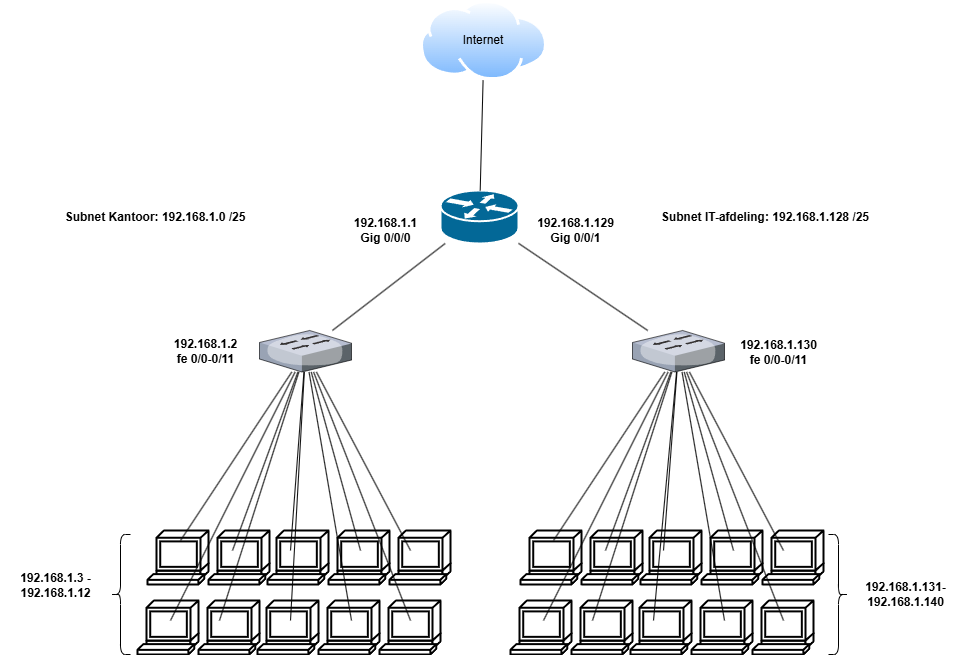

The diagram above was exported from draw.io. Its source (the exported page's mxGraphModel, read from the mxfile embedded in the PNG):
<mxGraphModel dx="2261" dy="738" grid="1" gridSize="10" guides="1" tooltips="1" connect="1" arrows="1" fold="1" page="1" pageScale="1" pageWidth="827" pageHeight="1169" math="0" shadow="0">
  <root>
    <mxCell id="0" />
    <mxCell id="1" parent="0" />
    <mxCell id="qsy866ZkrigXAtIE_nHQ-8" value="" style="shape=mxgraph.cisco.computers_and_peripherals.terminal;html=1;pointerEvents=1;dashed=0;strokeWidth=2;verticalLabelPosition=bottom;verticalAlign=top;align=center;outlineConnect=0;" vertex="1" parent="1">
      <mxGeometry x="97" y="590" width="61" height="54" as="geometry" />
    </mxCell>
    <mxCell id="qsy866ZkrigXAtIE_nHQ-9" value="" style="shape=mxgraph.cisco.computers_and_peripherals.terminal;html=1;pointerEvents=1;dashed=0;strokeWidth=2;verticalLabelPosition=bottom;verticalAlign=top;align=center;outlineConnect=0;" vertex="1" parent="1">
      <mxGeometry x="158" y="590" width="61" height="54" as="geometry" />
    </mxCell>
    <mxCell id="qsy866ZkrigXAtIE_nHQ-10" value="" style="shape=mxgraph.cisco.computers_and_peripherals.terminal;html=1;pointerEvents=1;dashed=0;strokeWidth=2;verticalLabelPosition=bottom;verticalAlign=top;align=center;outlineConnect=0;" vertex="1" parent="1">
      <mxGeometry x="217" y="590" width="61" height="54" as="geometry" />
    </mxCell>
    <mxCell id="qsy866ZkrigXAtIE_nHQ-11" value="" style="shape=mxgraph.cisco.computers_and_peripherals.terminal;html=1;pointerEvents=1;dashed=0;strokeWidth=2;verticalLabelPosition=bottom;verticalAlign=top;align=center;outlineConnect=0;" vertex="1" parent="1">
      <mxGeometry x="278" y="590" width="61" height="54" as="geometry" />
    </mxCell>
    <mxCell id="qsy866ZkrigXAtIE_nHQ-12" value="" style="shape=mxgraph.cisco.computers_and_peripherals.terminal;html=1;pointerEvents=1;dashed=0;strokeWidth=2;verticalLabelPosition=bottom;verticalAlign=top;align=center;outlineConnect=0;" vertex="1" parent="1">
      <mxGeometry x="339" y="590" width="61" height="54" as="geometry" />
    </mxCell>
    <mxCell id="qsy866ZkrigXAtIE_nHQ-13" value="" style="shape=mxgraph.cisco.computers_and_peripherals.terminal;html=1;pointerEvents=1;dashed=0;strokeWidth=2;verticalLabelPosition=bottom;verticalAlign=top;align=center;outlineConnect=0;" vertex="1" parent="1">
      <mxGeometry x="87" y="660" width="61" height="54" as="geometry" />
    </mxCell>
    <mxCell id="qsy866ZkrigXAtIE_nHQ-14" value="" style="shape=mxgraph.cisco.computers_and_peripherals.terminal;html=1;pointerEvents=1;dashed=0;strokeWidth=2;verticalLabelPosition=bottom;verticalAlign=top;align=center;outlineConnect=0;" vertex="1" parent="1">
      <mxGeometry x="148" y="660" width="61" height="54" as="geometry" />
    </mxCell>
    <mxCell id="qsy866ZkrigXAtIE_nHQ-15" value="" style="shape=mxgraph.cisco.computers_and_peripherals.terminal;html=1;pointerEvents=1;dashed=0;strokeWidth=2;verticalLabelPosition=bottom;verticalAlign=top;align=center;outlineConnect=0;" vertex="1" parent="1">
      <mxGeometry x="207" y="660" width="61" height="54" as="geometry" />
    </mxCell>
    <mxCell id="qsy866ZkrigXAtIE_nHQ-16" value="" style="shape=mxgraph.cisco.computers_and_peripherals.terminal;html=1;pointerEvents=1;dashed=0;strokeWidth=2;verticalLabelPosition=bottom;verticalAlign=top;align=center;outlineConnect=0;" vertex="1" parent="1">
      <mxGeometry x="268" y="660" width="61" height="54" as="geometry" />
    </mxCell>
    <mxCell id="qsy866ZkrigXAtIE_nHQ-17" value="" style="shape=mxgraph.cisco.computers_and_peripherals.terminal;html=1;pointerEvents=1;dashed=0;strokeWidth=2;verticalLabelPosition=bottom;verticalAlign=top;align=center;outlineConnect=0;" vertex="1" parent="1">
      <mxGeometry x="329" y="660" width="61" height="54" as="geometry" />
    </mxCell>
    <mxCell id="qsy866ZkrigXAtIE_nHQ-28" value="" style="shape=mxgraph.cisco.routers.router;html=1;pointerEvents=1;dashed=0;fillColor=#036897;strokeColor=#ffffff;strokeWidth=2;verticalLabelPosition=bottom;verticalAlign=top;align=center;outlineConnect=0;" vertex="1" parent="1">
      <mxGeometry x="390" y="250" width="78" height="53" as="geometry" />
    </mxCell>
    <mxCell id="qsy866ZkrigXAtIE_nHQ-29" value="" style="verticalLabelPosition=bottom;sketch=0;aspect=fixed;html=1;verticalAlign=top;align=center;outlineConnect=0;shape=mxgraph.citrix.switch;" vertex="1" parent="1">
      <mxGeometry x="209" y="390" width="92" height="41.5" as="geometry" />
    </mxCell>
    <mxCell id="qsy866ZkrigXAtIE_nHQ-37" value="" style="endArrow=none;html=1;rounded=0;" edge="1" parent="1" target="qsy866ZkrigXAtIE_nHQ-29">
      <mxGeometry width="50" height="50" relative="1" as="geometry">
        <mxPoint x="130" y="600" as="sourcePoint" />
        <mxPoint x="220" y="470" as="targetPoint" />
      </mxGeometry>
    </mxCell>
    <mxCell id="qsy866ZkrigXAtIE_nHQ-38" value="" style="endArrow=none;html=1;rounded=0;" edge="1" parent="1" target="qsy866ZkrigXAtIE_nHQ-29">
      <mxGeometry width="50" height="50" relative="1" as="geometry">
        <mxPoint x="182" y="610" as="sourcePoint" />
        <mxPoint x="293" y="442" as="targetPoint" />
      </mxGeometry>
    </mxCell>
    <mxCell id="qsy866ZkrigXAtIE_nHQ-39" value="" style="endArrow=none;html=1;rounded=0;" edge="1" parent="1" target="qsy866ZkrigXAtIE_nHQ-29">
      <mxGeometry width="50" height="50" relative="1" as="geometry">
        <mxPoint x="240" y="610" as="sourcePoint" />
        <mxPoint x="290" y="560" as="targetPoint" />
      </mxGeometry>
    </mxCell>
    <mxCell id="qsy866ZkrigXAtIE_nHQ-40" value="" style="endArrow=none;html=1;rounded=0;" edge="1" parent="1" target="qsy866ZkrigXAtIE_nHQ-29">
      <mxGeometry width="50" height="50" relative="1" as="geometry">
        <mxPoint x="310" y="610" as="sourcePoint" />
        <mxPoint x="360" y="560" as="targetPoint" />
      </mxGeometry>
    </mxCell>
    <mxCell id="qsy866ZkrigXAtIE_nHQ-41" value="" style="endArrow=none;html=1;rounded=0;" edge="1" parent="1" target="qsy866ZkrigXAtIE_nHQ-29">
      <mxGeometry width="50" height="50" relative="1" as="geometry">
        <mxPoint x="360" y="610" as="sourcePoint" />
        <mxPoint x="410" y="560" as="targetPoint" />
      </mxGeometry>
    </mxCell>
    <mxCell id="qsy866ZkrigXAtIE_nHQ-42" value="" style="endArrow=none;html=1;rounded=0;" edge="1" parent="1" target="qsy866ZkrigXAtIE_nHQ-29">
      <mxGeometry width="50" height="50" relative="1" as="geometry">
        <mxPoint x="120" y="680" as="sourcePoint" />
        <mxPoint x="170" y="630" as="targetPoint" />
      </mxGeometry>
    </mxCell>
    <mxCell id="qsy866ZkrigXAtIE_nHQ-43" value="" style="endArrow=none;html=1;rounded=0;" edge="1" parent="1" target="qsy866ZkrigXAtIE_nHQ-29">
      <mxGeometry width="50" height="50" relative="1" as="geometry">
        <mxPoint x="169" y="680" as="sourcePoint" />
        <mxPoint x="219" y="630" as="targetPoint" />
      </mxGeometry>
    </mxCell>
    <mxCell id="qsy866ZkrigXAtIE_nHQ-44" value="" style="endArrow=none;html=1;rounded=0;" edge="1" parent="1" target="qsy866ZkrigXAtIE_nHQ-29">
      <mxGeometry width="50" height="50" relative="1" as="geometry">
        <mxPoint x="240" y="680" as="sourcePoint" />
        <mxPoint x="280" y="630" as="targetPoint" />
      </mxGeometry>
    </mxCell>
    <mxCell id="qsy866ZkrigXAtIE_nHQ-45" value="" style="endArrow=none;html=1;rounded=0;" edge="1" parent="1" target="qsy866ZkrigXAtIE_nHQ-29">
      <mxGeometry width="50" height="50" relative="1" as="geometry">
        <mxPoint x="301" y="680" as="sourcePoint" />
        <mxPoint x="351" y="630" as="targetPoint" />
      </mxGeometry>
    </mxCell>
    <mxCell id="qsy866ZkrigXAtIE_nHQ-46" value="" style="endArrow=none;html=1;rounded=0;" edge="1" parent="1" target="qsy866ZkrigXAtIE_nHQ-29">
      <mxGeometry width="50" height="50" relative="1" as="geometry">
        <mxPoint x="360" y="680" as="sourcePoint" />
        <mxPoint x="410" y="630" as="targetPoint" />
      </mxGeometry>
    </mxCell>
    <mxCell id="qsy866ZkrigXAtIE_nHQ-89" value="" style="shape=mxgraph.cisco.computers_and_peripherals.terminal;html=1;pointerEvents=1;dashed=0;strokeWidth=2;verticalLabelPosition=bottom;verticalAlign=top;align=center;outlineConnect=0;" vertex="1" parent="1">
      <mxGeometry x="470" y="590" width="61" height="54" as="geometry" />
    </mxCell>
    <mxCell id="qsy866ZkrigXAtIE_nHQ-90" value="" style="shape=mxgraph.cisco.computers_and_peripherals.terminal;html=1;pointerEvents=1;dashed=0;strokeWidth=2;verticalLabelPosition=bottom;verticalAlign=top;align=center;outlineConnect=0;" vertex="1" parent="1">
      <mxGeometry x="531" y="590" width="61" height="54" as="geometry" />
    </mxCell>
    <mxCell id="qsy866ZkrigXAtIE_nHQ-91" value="" style="shape=mxgraph.cisco.computers_and_peripherals.terminal;html=1;pointerEvents=1;dashed=0;strokeWidth=2;verticalLabelPosition=bottom;verticalAlign=top;align=center;outlineConnect=0;" vertex="1" parent="1">
      <mxGeometry x="590" y="590" width="61" height="54" as="geometry" />
    </mxCell>
    <mxCell id="qsy866ZkrigXAtIE_nHQ-92" value="" style="shape=mxgraph.cisco.computers_and_peripherals.terminal;html=1;pointerEvents=1;dashed=0;strokeWidth=2;verticalLabelPosition=bottom;verticalAlign=top;align=center;outlineConnect=0;" vertex="1" parent="1">
      <mxGeometry x="651" y="590" width="61" height="54" as="geometry" />
    </mxCell>
    <mxCell id="qsy866ZkrigXAtIE_nHQ-93" value="" style="shape=mxgraph.cisco.computers_and_peripherals.terminal;html=1;pointerEvents=1;dashed=0;strokeWidth=2;verticalLabelPosition=bottom;verticalAlign=top;align=center;outlineConnect=0;" vertex="1" parent="1">
      <mxGeometry x="712" y="590" width="61" height="54" as="geometry" />
    </mxCell>
    <mxCell id="qsy866ZkrigXAtIE_nHQ-94" value="" style="shape=mxgraph.cisco.computers_and_peripherals.terminal;html=1;pointerEvents=1;dashed=0;strokeWidth=2;verticalLabelPosition=bottom;verticalAlign=top;align=center;outlineConnect=0;" vertex="1" parent="1">
      <mxGeometry x="460" y="660" width="61" height="54" as="geometry" />
    </mxCell>
    <mxCell id="qsy866ZkrigXAtIE_nHQ-95" value="" style="shape=mxgraph.cisco.computers_and_peripherals.terminal;html=1;pointerEvents=1;dashed=0;strokeWidth=2;verticalLabelPosition=bottom;verticalAlign=top;align=center;outlineConnect=0;" vertex="1" parent="1">
      <mxGeometry x="521" y="660" width="61" height="54" as="geometry" />
    </mxCell>
    <mxCell id="qsy866ZkrigXAtIE_nHQ-96" value="" style="shape=mxgraph.cisco.computers_and_peripherals.terminal;html=1;pointerEvents=1;dashed=0;strokeWidth=2;verticalLabelPosition=bottom;verticalAlign=top;align=center;outlineConnect=0;" vertex="1" parent="1">
      <mxGeometry x="580" y="660" width="61" height="54" as="geometry" />
    </mxCell>
    <mxCell id="qsy866ZkrigXAtIE_nHQ-97" value="" style="shape=mxgraph.cisco.computers_and_peripherals.terminal;html=1;pointerEvents=1;dashed=0;strokeWidth=2;verticalLabelPosition=bottom;verticalAlign=top;align=center;outlineConnect=0;" vertex="1" parent="1">
      <mxGeometry x="641" y="660" width="61" height="54" as="geometry" />
    </mxCell>
    <mxCell id="qsy866ZkrigXAtIE_nHQ-98" value="" style="shape=mxgraph.cisco.computers_and_peripherals.terminal;html=1;pointerEvents=1;dashed=0;strokeWidth=2;verticalLabelPosition=bottom;verticalAlign=top;align=center;outlineConnect=0;" vertex="1" parent="1">
      <mxGeometry x="702" y="660" width="61" height="54" as="geometry" />
    </mxCell>
    <mxCell id="qsy866ZkrigXAtIE_nHQ-99" value="" style="verticalLabelPosition=bottom;sketch=0;aspect=fixed;html=1;verticalAlign=top;align=center;outlineConnect=0;shape=mxgraph.citrix.switch;" vertex="1" parent="1">
      <mxGeometry x="582" y="390" width="92" height="41.5" as="geometry" />
    </mxCell>
    <mxCell id="qsy866ZkrigXAtIE_nHQ-100" value="" style="endArrow=none;html=1;rounded=0;" edge="1" parent="1" target="qsy866ZkrigXAtIE_nHQ-99">
      <mxGeometry width="50" height="50" relative="1" as="geometry">
        <mxPoint x="503" y="600" as="sourcePoint" />
        <mxPoint x="593" y="470" as="targetPoint" />
      </mxGeometry>
    </mxCell>
    <mxCell id="qsy866ZkrigXAtIE_nHQ-101" value="" style="endArrow=none;html=1;rounded=0;" edge="1" parent="1" target="qsy866ZkrigXAtIE_nHQ-99">
      <mxGeometry width="50" height="50" relative="1" as="geometry">
        <mxPoint x="555" y="610" as="sourcePoint" />
        <mxPoint x="666" y="442" as="targetPoint" />
      </mxGeometry>
    </mxCell>
    <mxCell id="qsy866ZkrigXAtIE_nHQ-102" value="" style="endArrow=none;html=1;rounded=0;" edge="1" parent="1" target="qsy866ZkrigXAtIE_nHQ-99">
      <mxGeometry width="50" height="50" relative="1" as="geometry">
        <mxPoint x="613" y="610" as="sourcePoint" />
        <mxPoint x="663" y="560" as="targetPoint" />
      </mxGeometry>
    </mxCell>
    <mxCell id="qsy866ZkrigXAtIE_nHQ-103" value="" style="endArrow=none;html=1;rounded=0;" edge="1" parent="1" target="qsy866ZkrigXAtIE_nHQ-99">
      <mxGeometry width="50" height="50" relative="1" as="geometry">
        <mxPoint x="683" y="610" as="sourcePoint" />
        <mxPoint x="733" y="560" as="targetPoint" />
      </mxGeometry>
    </mxCell>
    <mxCell id="qsy866ZkrigXAtIE_nHQ-104" value="" style="endArrow=none;html=1;rounded=0;" edge="1" parent="1" target="qsy866ZkrigXAtIE_nHQ-99">
      <mxGeometry width="50" height="50" relative="1" as="geometry">
        <mxPoint x="733" y="610" as="sourcePoint" />
        <mxPoint x="783" y="560" as="targetPoint" />
      </mxGeometry>
    </mxCell>
    <mxCell id="qsy866ZkrigXAtIE_nHQ-105" value="" style="endArrow=none;html=1;rounded=0;" edge="1" parent="1" target="qsy866ZkrigXAtIE_nHQ-99">
      <mxGeometry width="50" height="50" relative="1" as="geometry">
        <mxPoint x="493" y="680" as="sourcePoint" />
        <mxPoint x="543" y="630" as="targetPoint" />
      </mxGeometry>
    </mxCell>
    <mxCell id="qsy866ZkrigXAtIE_nHQ-106" value="" style="endArrow=none;html=1;rounded=0;" edge="1" parent="1" target="qsy866ZkrigXAtIE_nHQ-99">
      <mxGeometry width="50" height="50" relative="1" as="geometry">
        <mxPoint x="542" y="680" as="sourcePoint" />
        <mxPoint x="592" y="630" as="targetPoint" />
      </mxGeometry>
    </mxCell>
    <mxCell id="qsy866ZkrigXAtIE_nHQ-107" value="" style="endArrow=none;html=1;rounded=0;" edge="1" parent="1" target="qsy866ZkrigXAtIE_nHQ-99">
      <mxGeometry width="50" height="50" relative="1" as="geometry">
        <mxPoint x="603" y="680" as="sourcePoint" />
        <mxPoint x="653" y="630" as="targetPoint" />
      </mxGeometry>
    </mxCell>
    <mxCell id="qsy866ZkrigXAtIE_nHQ-108" value="" style="endArrow=none;html=1;rounded=0;" edge="1" parent="1" target="qsy866ZkrigXAtIE_nHQ-99">
      <mxGeometry width="50" height="50" relative="1" as="geometry">
        <mxPoint x="674" y="680" as="sourcePoint" />
        <mxPoint x="724" y="630" as="targetPoint" />
      </mxGeometry>
    </mxCell>
    <mxCell id="qsy866ZkrigXAtIE_nHQ-109" value="" style="endArrow=none;html=1;rounded=0;" edge="1" parent="1" target="qsy866ZkrigXAtIE_nHQ-99">
      <mxGeometry width="50" height="50" relative="1" as="geometry">
        <mxPoint x="733" y="680" as="sourcePoint" />
        <mxPoint x="783" y="630" as="targetPoint" />
      </mxGeometry>
    </mxCell>
    <mxCell id="qsy866ZkrigXAtIE_nHQ-110" value="" style="endArrow=none;html=1;rounded=0;" edge="1" parent="1" source="qsy866ZkrigXAtIE_nHQ-29" target="qsy866ZkrigXAtIE_nHQ-28">
      <mxGeometry width="50" height="50" relative="1" as="geometry">
        <mxPoint x="260" y="410" as="sourcePoint" />
        <mxPoint x="310" y="360" as="targetPoint" />
      </mxGeometry>
    </mxCell>
    <mxCell id="qsy866ZkrigXAtIE_nHQ-111" value="" style="endArrow=none;html=1;rounded=0;" edge="1" parent="1" source="qsy866ZkrigXAtIE_nHQ-99" target="qsy866ZkrigXAtIE_nHQ-28">
      <mxGeometry width="50" height="50" relative="1" as="geometry">
        <mxPoint x="620" y="410" as="sourcePoint" />
        <mxPoint x="670" y="360" as="targetPoint" />
      </mxGeometry>
    </mxCell>
    <mxCell id="qsy866ZkrigXAtIE_nHQ-113" value="" style="image;aspect=fixed;perimeter=ellipsePerimeter;html=1;align=center;shadow=0;dashed=0;spacingTop=3;image=img/lib/active_directory/internet_cloud.svg;" vertex="1" parent="1">
      <mxGeometry x="370" y="60" width="126.98" height="80" as="geometry" />
    </mxCell>
    <mxCell id="qsy866ZkrigXAtIE_nHQ-114" value="" style="endArrow=none;html=1;rounded=0;" edge="1" parent="1" source="qsy866ZkrigXAtIE_nHQ-28" target="qsy866ZkrigXAtIE_nHQ-113">
      <mxGeometry width="50" height="50" relative="1" as="geometry">
        <mxPoint x="418" y="270" as="sourcePoint" />
        <mxPoint x="468" y="220" as="targetPoint" />
      </mxGeometry>
    </mxCell>
    <mxCell id="qsy866ZkrigXAtIE_nHQ-115" value="Internet" style="text;strokeColor=none;align=center;fillColor=none;html=1;verticalAlign=middle;whiteSpace=wrap;rounded=0;" vertex="1" parent="1">
      <mxGeometry x="403.49" y="85" width="60" height="30" as="geometry" />
    </mxCell>
    <mxCell id="qsy866ZkrigXAtIE_nHQ-116" value="Subnet Kantoor: 192.168.1.0 /25" style="text;strokeColor=none;align=center;fillColor=none;html=1;verticalAlign=middle;whiteSpace=wrap;rounded=0;fontStyle=1" vertex="1" parent="1">
      <mxGeometry x="-50" y="261.5" width="310" height="30" as="geometry" />
    </mxCell>
    <mxCell id="qsy866ZkrigXAtIE_nHQ-118" value="Subnet IT-afdeling: 192.168.1.128 /25" style="text;strokeColor=none;align=center;fillColor=none;html=1;verticalAlign=middle;whiteSpace=wrap;rounded=0;fontStyle=1" vertex="1" parent="1">
      <mxGeometry x="560" y="261.5" width="310" height="30" as="geometry" />
    </mxCell>
    <mxCell id="qsy866ZkrigXAtIE_nHQ-119" value="192.168.1.1&lt;div&gt;Gig 0/0/0&lt;/div&gt;" style="text;html=1;align=center;verticalAlign=middle;resizable=0;points=[];autosize=1;strokeColor=none;fillColor=none;fontStyle=1" vertex="1" parent="1">
      <mxGeometry x="290" y="270" width="90" height="40" as="geometry" />
    </mxCell>
    <mxCell id="qsy866ZkrigXAtIE_nHQ-120" value="192.168.1.129&lt;div&gt;Gig 0/0/1&lt;/div&gt;" style="text;html=1;align=center;verticalAlign=middle;resizable=0;points=[];autosize=1;strokeColor=none;fillColor=none;fontStyle=1" vertex="1" parent="1">
      <mxGeometry x="475" y="270" width="100" height="40" as="geometry" />
    </mxCell>
    <mxCell id="qsy866ZkrigXAtIE_nHQ-121" value="192.168.1.2&lt;div&gt;fe 0/0-0/11&lt;/div&gt;" style="text;html=1;align=center;verticalAlign=middle;resizable=0;points=[];autosize=1;strokeColor=none;fillColor=none;fontStyle=1" vertex="1" parent="1">
      <mxGeometry x="110" y="390.75" width="90" height="40" as="geometry" />
    </mxCell>
    <mxCell id="qsy866ZkrigXAtIE_nHQ-122" value="192.168.1.130&lt;div&gt;fe 0/0-0/11&lt;/div&gt;" style="text;html=1;align=center;verticalAlign=middle;resizable=0;points=[];autosize=1;strokeColor=none;fillColor=none;fontStyle=1" vertex="1" parent="1">
      <mxGeometry x="678" y="391.5" width="100" height="40" as="geometry" />
    </mxCell>
    <mxCell id="qsy866ZkrigXAtIE_nHQ-123" value="" style="shape=curlyBracket;whiteSpace=wrap;html=1;rounded=1;labelPosition=left;verticalLabelPosition=middle;align=right;verticalAlign=middle;" vertex="1" parent="1">
      <mxGeometry x="60" y="594" width="20" height="120" as="geometry" />
    </mxCell>
    <mxCell id="qsy866ZkrigXAtIE_nHQ-124" value="" style="shape=curlyBracket;whiteSpace=wrap;html=1;rounded=1;labelPosition=left;verticalLabelPosition=middle;align=right;verticalAlign=middle;size=0.5;rotation=-180;" vertex="1" parent="1">
      <mxGeometry x="778" y="594" width="20" height="120" as="geometry" />
    </mxCell>
    <mxCell id="qsy866ZkrigXAtIE_nHQ-125" value="192.168.1.3 -&lt;div&gt;192.168.1.12&lt;/div&gt;" style="text;html=1;align=center;verticalAlign=middle;resizable=0;points=[];autosize=1;strokeColor=none;fillColor=none;fontStyle=1" vertex="1" parent="1">
      <mxGeometry x="-40" y="625" width="90" height="40" as="geometry" />
    </mxCell>
    <mxCell id="qsy866ZkrigXAtIE_nHQ-126" value="192.168.1.131-&lt;div&gt;192.168.1.140&lt;/div&gt;" style="text;html=1;align=center;verticalAlign=middle;resizable=0;points=[];autosize=1;strokeColor=none;fillColor=none;fontStyle=1" vertex="1" parent="1">
      <mxGeometry x="805" y="634" width="100" height="40" as="geometry" />
    </mxCell>
  </root>
</mxGraphModel>